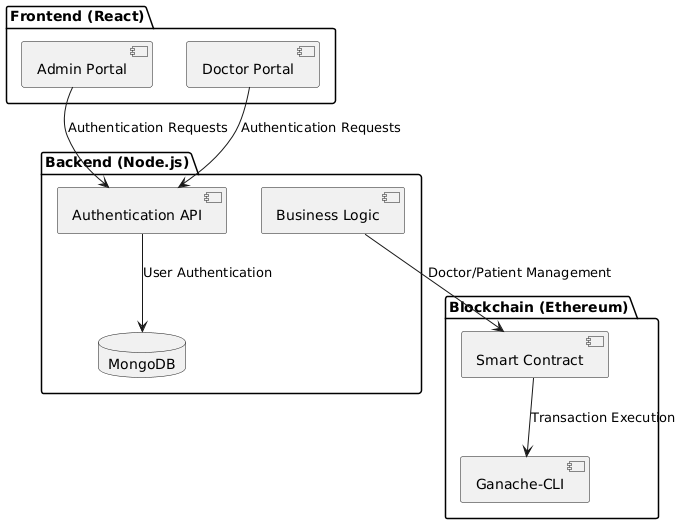

The diagram above was rendered by PlantUML. Its source (embedded in the PNG):
@startuml
package "Frontend (React)" {
  component "Admin Portal" as AdminPortal
  component "Doctor Portal" as DoctorPortal
}

package "Backend (Node.js)" {
  component "Authentication API" as AuthAPI
  component "Business Logic" as BusinessLogic
  database "MongoDB" as MongoDB
}

package "Blockchain (Ethereum)" {
  component "Smart Contract" as SmartContract
  component "Ganache-CLI" as GanacheCLI
}

AdminPortal --> AuthAPI : "Authentication Requests"
DoctorPortal --> AuthAPI : "Authentication Requests"

AuthAPI --> MongoDB : "User Authentication"
BusinessLogic --> SmartContract : "Doctor/Patient Management"
SmartContract --> GanacheCLI : "Transaction Execution"
@enduml